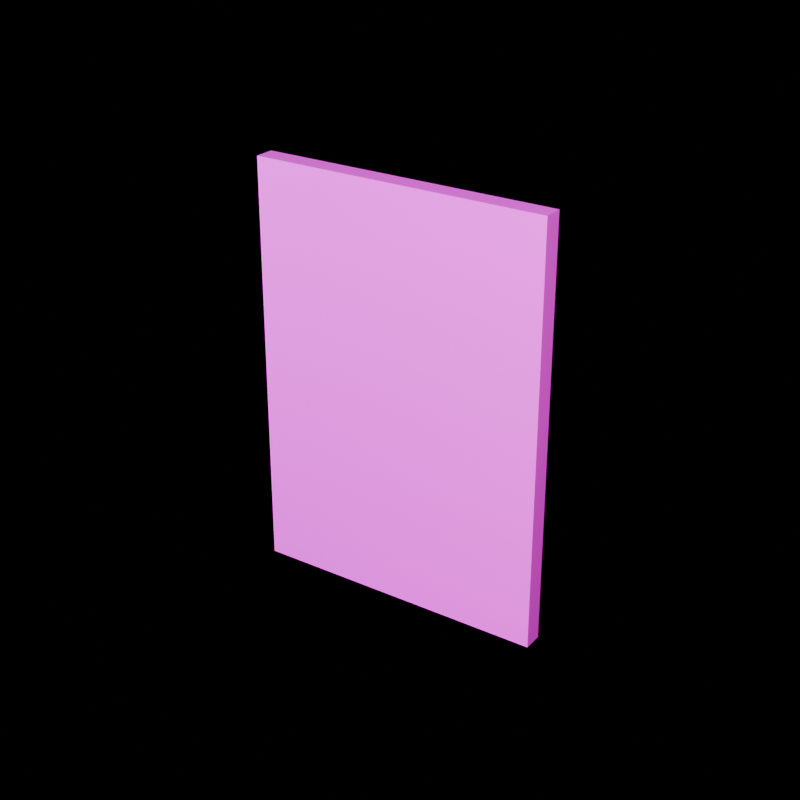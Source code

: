 # Source: SM_Prop_TideTable_01.blend  (saved by Blender 5.2.45; exported with 4.5.12 LTS)
import bpy
from mathutils import Matrix  # noqa: F401  (used for matrix-valued properties, if any)

bpy.ops.wm.read_factory_settings(use_empty=True)
scene = bpy.context.scene
scene.name = 'Scene'

# ---- images (referenced by path relative to the original .blend; pixels are not part of the script)
import os
ASSET_DIR = os.environ.get("B2B_ASSET_DIR", "")  # directory of the original .blend (textures are referenced by path, not embedded)
HERE = os.path.dirname(os.path.abspath(__file__))  # packed textures are extracted next to this script under _unpacked/

def load_image(name, relpath, width, height, colorspace="sRGB"):
    """Load a texture the original file referenced (path relative to the .blend, or extracted next to this script)."""
    p = next((c for c in (os.path.join(HERE, relpath), os.path.join(ASSET_DIR, relpath)) if relpath and os.path.exists(c)), "")
    if p:
        img = bpy.data.images.load(p, check_existing=True)
        img.name = name
    else:  # same state as the original file: an image datablock whose file is absent (Cycles renders it pink)
        img = bpy.data.images.new(name, width, height)
        img.source = "FILE"
        img.filepath = "//" + (relpath or name)
    img.colorspace_settings.name = colorspace
    return img
img_t_floor_woodworn_01_basecolor_png = load_image('T_Floor_WoodWorn_01_BaseColor.png', 'T_Floor_WoodWorn_01_BaseColor.png', 1024, 1024, 'sRGB')

# ---- materials (node trees are filled in below, after node groups)
mat_m_prop_tideframe = bpy.data.materials.new('M_Prop_TideFrame')

# ---- material node trees
mat_m_prop_tideframe.use_nodes = True; mat_m_prop_tideframe.node_tree.nodes.clear()
_N = mat_m_prop_tideframe.node_tree.nodes; _L = mat_m_prop_tideframe.node_tree.links
n0 = _N.new('ShaderNodeBsdfPrincipled'); n0.name = 'Principled BSDF'; n0.location = (0, 0)
n0.inputs[2].default_value = 0.55
n0.inputs[10].default_value = 0.005
n1 = _N.new('ShaderNodeTexImage'); n1.name = 'Image Texture'; n1.location = (0, 0)
n1.image = img_t_floor_woodworn_01_basecolor_png
n2 = _N.new('ShaderNodeOutputMaterial'); n2.name = 'Material Output'; n2.location = (0, 0)
_L.new(n1.outputs[0], n0.inputs[0])
_L.new(n0.outputs[0], n2.inputs[0])
n2.is_active_output = True

# ---- cameras
cam_cam_front = bpy.data.cameras.new('Cam_Front')
cam_cam_front.type = 'ORTHO'
cam_cam_front.ortho_scale = 0.6075
cam_cam_side = bpy.data.cameras.new('Cam_Side')
cam_cam_side.type = 'ORTHO'
cam_cam_side.ortho_scale = 0.6075
cam_cam_top = bpy.data.cameras.new('Cam_Top')
cam_cam_top.type = 'ORTHO'
cam_cam_top.ortho_scale = 0.6075
cam_cam_iso = bpy.data.cameras.new('Cam_Iso')
cam_cam_iso.lens = 65.0

# ---- lights
light_keylight = bpy.data.lights.new('KeyLight', 'AREA')
light_keylight.color = (1.0, 0.96, 0.9)
light_keylight.energy = 36.0
light_keylight.size = 0.48
light_filllight = bpy.data.lights.new('FillLight', 'AREA')
light_filllight.color = (0.86, 0.92, 1.0)
light_filllight.energy = 15.0
light_filllight.size = 0.6
light_rimlight = bpy.data.lights.new('RimLight', 'SUN')
light_rimlight.color = (0.95, 0.98, 1.0)
light_rimlight.energy = 2.0

# ---- meshes
me_sm_prop_tidetable_01 = bpy.data.meshes.new('SM_Prop_TideTable_01')
me_sm_prop_tidetable_01.from_pydata([(-0.15, -0.01, 0.0), (-0.15, -0.01, 0.42), (-0.15, 0.01, 0.0), (-0.15, 0.01, 0.42), (0.15, -0.01, 0.0), (0.15, -0.01, 0.42), (0.15, 0.01, 0.0), (0.15, 0.01, 0.42), (-0.125, 0.009, 0.025), (-0.125, 0.009, 0.395), (-0.125, 0.011, 0.025), (-0.125, 0.011, 0.395), (0.125, 0.009, 0.025), (0.125, 0.009, 0.395), (0.125, 0.011, 0.025), (0.125, 0.011, 0.395)], [], [(0, 1, 3, 2), (2, 3, 7, 6), (6, 7, 5, 4), (4, 5, 1, 0), (2, 6, 4, 0), (7, 3, 1, 5), (8, 9, 11, 10), (10, 11, 15, 14), (14, 15, 13, 12), (12, 13, 9, 8), (10, 14, 12, 8), (15, 11, 9, 13)])
_uv = me_sm_prop_tidetable_01.uv_layers.new(name='UVMap')
_uv.uv.foreach_set('vector', [0.003293, 0.5279, 0.003293, 0.003293, 0.003293, 0.003293, 0.003293, 0.5279, 0.003293, 0.5279, 0.003293, 0.003293, 0.378, 0.003293, 0.378, 0.5279, 0.378, 0.5279, 0.378, 0.003293, 0.378, 0.003293, 0.378, 0.5279, 0.3846, 0.5279, 0.3846, 0.003293, 0.7594, 0.003293, 0.7594, 0.5279, 0.003293, 0.5279, 0.378, 0.5279, 0.378, 0.5279, 0.003293, 0.5279, 0.378, 0.003293, 0.003293, 0.003293, 0.003293, 0.003293, 0.378, 0.003293, 0.003293, 0.9967, 0.003293, 0.5345, 0.003293, 0.5345, 0.003293, 0.9967, 0.003293, 0.9967, 0.003293, 0.5345, 0.3156, 0.5345, 0.3156, 0.9967, 0.3156, 0.9967, 0.3156, 0.5345, 0.3156, 0.5345, 0.3156, 0.9967, 0.3222, 0.9967, 0.3222, 0.5345, 0.6345, 0.5345, 0.6345, 0.9967, 0.003293, 0.9967, 0.3156, 0.9967, 0.3156, 0.9967, 0.003293, 0.9967, 0.3156, 0.5345, 0.003293, 0.5345, 0.003293, 0.5345, 0.3156, 0.5345])
me_sm_prop_tidetable_01.materials.append(mat_m_prop_tideframe)
me_sm_prop_tidetable_01.update()

# ---- objects
ob_sm_prop_tidetable_01 = bpy.data.objects.new('SM_Prop_TideTable_01', me_sm_prop_tidetable_01)
ob_keylight = bpy.data.objects.new('KeyLight', light_keylight)
ob_filllight = bpy.data.objects.new('FillLight', light_filllight)
ob_rimlight = bpy.data.objects.new('RimLight', light_rimlight)
ob_cam_front = bpy.data.objects.new('Cam_Front', cam_cam_front)
ob_cam_side = bpy.data.objects.new('Cam_Side', cam_cam_side)
ob_cam_top = bpy.data.objects.new('Cam_Top', cam_cam_top)
ob_cam_iso = bpy.data.objects.new('Cam_Iso', cam_cam_iso)

# ---- transforms, parenting, visibility, modifiers, constraints
ob_sm_prop_tidetable_01.location = (0.0, 0.0, 0.0)
ob_keylight.location = (0.72, -1.08, 0.93)
ob_keylight.rotation_euler = (0.9599, 0.0, 0.6109)
ob_filllight.location = (-0.9, -0.72, 0.69)
ob_filllight.rotation_euler = (1.047, 0.0, -0.8727)
ob_rimlight.location = (0.0, 1.08, 1.11)
ob_rimlight.rotation_euler = (-1.134, 0.3491, 2.793)
ob_cam_front.location = (0.0, -1.575, 0.21)
ob_cam_front.rotation_euler = (1.571, 0.0, 0.0)
ob_cam_side.location = (1.575, 0.0, 0.21)
ob_cam_side.rotation_euler = (1.571, 0.0, 1.571)
ob_cam_top.location = (0.0, 0.0, 1.785)
ob_cam_iso.location = (0.675, -0.99, 0.795)
ob_cam_iso.rotation_euler = (1.117, 9.34e-09, 0.5984)

# ---- collection membership
scene.collection.objects.link(ob_sm_prop_tidetable_01)
scene.collection.objects.link(ob_keylight)
scene.collection.objects.link(ob_filllight)
scene.collection.objects.link(ob_rimlight)
scene.collection.objects.link(ob_cam_front)
scene.collection.objects.link(ob_cam_side)
scene.collection.objects.link(ob_cam_top)
scene.collection.objects.link(ob_cam_iso)

# ---- scene / render settings (as saved in the file)
scene.camera = ob_cam_iso
scene.frame_start = 1; scene.frame_end = 250; scene.frame_set(1)
scene.render.engine = 'BLENDER_EEVEE_NEXT'
scene.render.resolution_x = 1000
scene.render.resolution_y = 1000
scene.render.film_transparent = True
scene.render.bake_bias = 0.0
scene.render.bake_samples = 0
scene.render.compositor_device = 'GPU'
scene.eevee.use_volume_custom_range = False
scene.eevee.fast_gi_thickness_near = 0.1
scene.eevee.fast_gi_thickness_far = 0.0
scene.eevee.ray_tracing_options.screen_trace_thickness = 0.1
bpy.context.view_layer.update()
